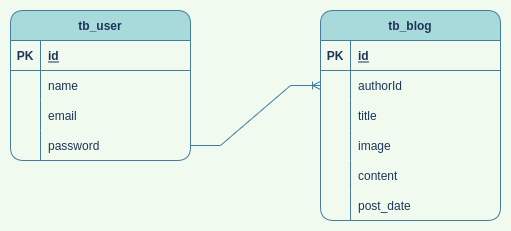

The diagram above was exported from draw.io. Its source (the exported page's mxGraphModel, read from the mxfile embedded in the PNG):
<mxGraphModel dx="1030" dy="625" grid="1" gridSize="10" guides="1" tooltips="1" connect="1" arrows="1" fold="1" page="1" pageScale="1" pageWidth="850" pageHeight="1100" background="#F1FAEE" math="0" shadow="0">
  <root>
    <mxCell id="0" />
    <mxCell id="1" parent="0" />
    <mxCell id="oOU9oPpNpEN_6aeyrSJf-1" value="tb_user" style="shape=table;startSize=30;container=1;collapsible=1;childLayout=tableLayout;fixedRows=1;rowLines=0;fontStyle=1;align=center;resizeLast=1;fillColor=#A8DADC;strokeColor=#457B9D;rounded=1;fontColor=#1D3557;" vertex="1" parent="1">
      <mxGeometry x="150" y="260" width="180" height="150" as="geometry" />
    </mxCell>
    <mxCell id="oOU9oPpNpEN_6aeyrSJf-2" value="" style="shape=partialRectangle;collapsible=0;dropTarget=0;pointerEvents=0;fillColor=none;top=0;left=0;bottom=1;right=0;points=[[0,0.5],[1,0.5]];portConstraint=eastwest;strokeColor=#457B9D;fontColor=#1D3557;" vertex="1" parent="oOU9oPpNpEN_6aeyrSJf-1">
      <mxGeometry y="30" width="180" height="30" as="geometry" />
    </mxCell>
    <mxCell id="oOU9oPpNpEN_6aeyrSJf-3" value="PK" style="shape=partialRectangle;connectable=0;fillColor=none;top=0;left=0;bottom=0;right=0;fontStyle=1;overflow=hidden;strokeColor=#457B9D;fontColor=#1D3557;" vertex="1" parent="oOU9oPpNpEN_6aeyrSJf-2">
      <mxGeometry width="30" height="30" as="geometry">
        <mxRectangle width="30" height="30" as="alternateBounds" />
      </mxGeometry>
    </mxCell>
    <mxCell id="oOU9oPpNpEN_6aeyrSJf-4" value="id" style="shape=partialRectangle;connectable=0;fillColor=none;top=0;left=0;bottom=0;right=0;align=left;spacingLeft=6;fontStyle=5;overflow=hidden;strokeColor=#457B9D;fontColor=#1D3557;" vertex="1" parent="oOU9oPpNpEN_6aeyrSJf-2">
      <mxGeometry x="30" width="150" height="30" as="geometry">
        <mxRectangle width="150" height="30" as="alternateBounds" />
      </mxGeometry>
    </mxCell>
    <mxCell id="oOU9oPpNpEN_6aeyrSJf-5" value="" style="shape=partialRectangle;collapsible=0;dropTarget=0;pointerEvents=0;fillColor=none;top=0;left=0;bottom=0;right=0;points=[[0,0.5],[1,0.5]];portConstraint=eastwest;strokeColor=#457B9D;fontColor=#1D3557;" vertex="1" parent="oOU9oPpNpEN_6aeyrSJf-1">
      <mxGeometry y="60" width="180" height="30" as="geometry" />
    </mxCell>
    <mxCell id="oOU9oPpNpEN_6aeyrSJf-6" value="" style="shape=partialRectangle;connectable=0;fillColor=none;top=0;left=0;bottom=0;right=0;editable=1;overflow=hidden;strokeColor=#457B9D;fontColor=#1D3557;" vertex="1" parent="oOU9oPpNpEN_6aeyrSJf-5">
      <mxGeometry width="30" height="30" as="geometry">
        <mxRectangle width="30" height="30" as="alternateBounds" />
      </mxGeometry>
    </mxCell>
    <mxCell id="oOU9oPpNpEN_6aeyrSJf-7" value="name" style="shape=partialRectangle;connectable=0;fillColor=none;top=0;left=0;bottom=0;right=0;align=left;spacingLeft=6;overflow=hidden;strokeColor=#457B9D;fontColor=#1D3557;" vertex="1" parent="oOU9oPpNpEN_6aeyrSJf-5">
      <mxGeometry x="30" width="150" height="30" as="geometry">
        <mxRectangle width="150" height="30" as="alternateBounds" />
      </mxGeometry>
    </mxCell>
    <mxCell id="oOU9oPpNpEN_6aeyrSJf-8" value="" style="shape=partialRectangle;collapsible=0;dropTarget=0;pointerEvents=0;fillColor=none;top=0;left=0;bottom=0;right=0;points=[[0,0.5],[1,0.5]];portConstraint=eastwest;strokeColor=#457B9D;fontColor=#1D3557;" vertex="1" parent="oOU9oPpNpEN_6aeyrSJf-1">
      <mxGeometry y="90" width="180" height="30" as="geometry" />
    </mxCell>
    <mxCell id="oOU9oPpNpEN_6aeyrSJf-9" value="" style="shape=partialRectangle;connectable=0;fillColor=none;top=0;left=0;bottom=0;right=0;editable=1;overflow=hidden;strokeColor=#457B9D;fontColor=#1D3557;" vertex="1" parent="oOU9oPpNpEN_6aeyrSJf-8">
      <mxGeometry width="30" height="30" as="geometry">
        <mxRectangle width="30" height="30" as="alternateBounds" />
      </mxGeometry>
    </mxCell>
    <mxCell id="oOU9oPpNpEN_6aeyrSJf-10" value="email" style="shape=partialRectangle;connectable=0;fillColor=none;top=0;left=0;bottom=0;right=0;align=left;spacingLeft=6;overflow=hidden;strokeColor=#457B9D;fontColor=#1D3557;" vertex="1" parent="oOU9oPpNpEN_6aeyrSJf-8">
      <mxGeometry x="30" width="150" height="30" as="geometry">
        <mxRectangle width="150" height="30" as="alternateBounds" />
      </mxGeometry>
    </mxCell>
    <mxCell id="oOU9oPpNpEN_6aeyrSJf-11" value="" style="shape=partialRectangle;collapsible=0;dropTarget=0;pointerEvents=0;fillColor=none;top=0;left=0;bottom=0;right=0;points=[[0,0.5],[1,0.5]];portConstraint=eastwest;strokeColor=#457B9D;fontColor=#1D3557;" vertex="1" parent="oOU9oPpNpEN_6aeyrSJf-1">
      <mxGeometry y="120" width="180" height="30" as="geometry" />
    </mxCell>
    <mxCell id="oOU9oPpNpEN_6aeyrSJf-12" value="" style="shape=partialRectangle;connectable=0;fillColor=none;top=0;left=0;bottom=0;right=0;editable=1;overflow=hidden;strokeColor=#457B9D;fontColor=#1D3557;" vertex="1" parent="oOU9oPpNpEN_6aeyrSJf-11">
      <mxGeometry width="30" height="30" as="geometry">
        <mxRectangle width="30" height="30" as="alternateBounds" />
      </mxGeometry>
    </mxCell>
    <mxCell id="oOU9oPpNpEN_6aeyrSJf-13" value="password" style="shape=partialRectangle;connectable=0;fillColor=none;top=0;left=0;bottom=0;right=0;align=left;spacingLeft=6;overflow=hidden;strokeColor=#457B9D;fontColor=#1D3557;" vertex="1" parent="oOU9oPpNpEN_6aeyrSJf-11">
      <mxGeometry x="30" width="150" height="30" as="geometry">
        <mxRectangle width="150" height="30" as="alternateBounds" />
      </mxGeometry>
    </mxCell>
    <mxCell id="oOU9oPpNpEN_6aeyrSJf-14" value="tb_blog" style="shape=table;startSize=30;container=1;collapsible=1;childLayout=tableLayout;fixedRows=1;rowLines=0;fontStyle=1;align=center;resizeLast=1;fillColor=#A8DADC;strokeColor=#457B9D;rounded=1;fontColor=#1D3557;" vertex="1" parent="1">
      <mxGeometry x="460" y="260" width="180" height="210" as="geometry" />
    </mxCell>
    <mxCell id="oOU9oPpNpEN_6aeyrSJf-15" value="" style="shape=partialRectangle;collapsible=0;dropTarget=0;pointerEvents=0;fillColor=none;top=0;left=0;bottom=1;right=0;points=[[0,0.5],[1,0.5]];portConstraint=eastwest;strokeColor=#457B9D;fontColor=#1D3557;" vertex="1" parent="oOU9oPpNpEN_6aeyrSJf-14">
      <mxGeometry y="30" width="180" height="30" as="geometry" />
    </mxCell>
    <mxCell id="oOU9oPpNpEN_6aeyrSJf-16" value="PK" style="shape=partialRectangle;connectable=0;fillColor=none;top=0;left=0;bottom=0;right=0;fontStyle=1;overflow=hidden;strokeColor=#457B9D;fontColor=#1D3557;" vertex="1" parent="oOU9oPpNpEN_6aeyrSJf-15">
      <mxGeometry width="30" height="30" as="geometry">
        <mxRectangle width="30" height="30" as="alternateBounds" />
      </mxGeometry>
    </mxCell>
    <mxCell id="oOU9oPpNpEN_6aeyrSJf-17" value="id" style="shape=partialRectangle;connectable=0;fillColor=none;top=0;left=0;bottom=0;right=0;align=left;spacingLeft=6;fontStyle=5;overflow=hidden;strokeColor=#457B9D;fontColor=#1D3557;" vertex="1" parent="oOU9oPpNpEN_6aeyrSJf-15">
      <mxGeometry x="30" width="150" height="30" as="geometry">
        <mxRectangle width="150" height="30" as="alternateBounds" />
      </mxGeometry>
    </mxCell>
    <mxCell id="oOU9oPpNpEN_6aeyrSJf-27" value="" style="shape=partialRectangle;collapsible=0;dropTarget=0;pointerEvents=0;fillColor=none;top=0;left=0;bottom=0;right=0;points=[[0,0.5],[1,0.5]];portConstraint=eastwest;strokeColor=#457B9D;fontColor=#1D3557;" vertex="1" parent="oOU9oPpNpEN_6aeyrSJf-14">
      <mxGeometry y="60" width="180" height="30" as="geometry" />
    </mxCell>
    <mxCell id="oOU9oPpNpEN_6aeyrSJf-28" value="" style="shape=partialRectangle;connectable=0;fillColor=none;top=0;left=0;bottom=0;right=0;editable=1;overflow=hidden;strokeColor=#457B9D;fontColor=#1D3557;" vertex="1" parent="oOU9oPpNpEN_6aeyrSJf-27">
      <mxGeometry width="30" height="30" as="geometry">
        <mxRectangle width="30" height="30" as="alternateBounds" />
      </mxGeometry>
    </mxCell>
    <mxCell id="oOU9oPpNpEN_6aeyrSJf-29" value="authorId" style="shape=partialRectangle;connectable=0;fillColor=none;top=0;left=0;bottom=0;right=0;align=left;spacingLeft=6;overflow=hidden;strokeColor=#457B9D;fontColor=#1D3557;" vertex="1" parent="oOU9oPpNpEN_6aeyrSJf-27">
      <mxGeometry x="30" width="150" height="30" as="geometry">
        <mxRectangle width="150" height="30" as="alternateBounds" />
      </mxGeometry>
    </mxCell>
    <mxCell id="oOU9oPpNpEN_6aeyrSJf-18" value="" style="shape=partialRectangle;collapsible=0;dropTarget=0;pointerEvents=0;fillColor=none;top=0;left=0;bottom=0;right=0;points=[[0,0.5],[1,0.5]];portConstraint=eastwest;strokeColor=#457B9D;fontColor=#1D3557;" vertex="1" parent="oOU9oPpNpEN_6aeyrSJf-14">
      <mxGeometry y="90" width="180" height="30" as="geometry" />
    </mxCell>
    <mxCell id="oOU9oPpNpEN_6aeyrSJf-19" value="" style="shape=partialRectangle;connectable=0;fillColor=none;top=0;left=0;bottom=0;right=0;editable=1;overflow=hidden;strokeColor=#457B9D;fontColor=#1D3557;" vertex="1" parent="oOU9oPpNpEN_6aeyrSJf-18">
      <mxGeometry width="30" height="30" as="geometry">
        <mxRectangle width="30" height="30" as="alternateBounds" />
      </mxGeometry>
    </mxCell>
    <mxCell id="oOU9oPpNpEN_6aeyrSJf-20" value="title" style="shape=partialRectangle;connectable=0;fillColor=none;top=0;left=0;bottom=0;right=0;align=left;spacingLeft=6;overflow=hidden;strokeColor=#457B9D;fontColor=#1D3557;" vertex="1" parent="oOU9oPpNpEN_6aeyrSJf-18">
      <mxGeometry x="30" width="150" height="30" as="geometry">
        <mxRectangle width="150" height="30" as="alternateBounds" />
      </mxGeometry>
    </mxCell>
    <mxCell id="oOU9oPpNpEN_6aeyrSJf-21" value="" style="shape=partialRectangle;collapsible=0;dropTarget=0;pointerEvents=0;fillColor=none;top=0;left=0;bottom=0;right=0;points=[[0,0.5],[1,0.5]];portConstraint=eastwest;strokeColor=#457B9D;fontColor=#1D3557;" vertex="1" parent="oOU9oPpNpEN_6aeyrSJf-14">
      <mxGeometry y="120" width="180" height="30" as="geometry" />
    </mxCell>
    <mxCell id="oOU9oPpNpEN_6aeyrSJf-22" value="" style="shape=partialRectangle;connectable=0;fillColor=none;top=0;left=0;bottom=0;right=0;editable=1;overflow=hidden;strokeColor=#457B9D;fontColor=#1D3557;" vertex="1" parent="oOU9oPpNpEN_6aeyrSJf-21">
      <mxGeometry width="30" height="30" as="geometry">
        <mxRectangle width="30" height="30" as="alternateBounds" />
      </mxGeometry>
    </mxCell>
    <mxCell id="oOU9oPpNpEN_6aeyrSJf-23" value="image" style="shape=partialRectangle;connectable=0;fillColor=none;top=0;left=0;bottom=0;right=0;align=left;spacingLeft=6;overflow=hidden;strokeColor=#457B9D;fontColor=#1D3557;" vertex="1" parent="oOU9oPpNpEN_6aeyrSJf-21">
      <mxGeometry x="30" width="150" height="30" as="geometry">
        <mxRectangle width="150" height="30" as="alternateBounds" />
      </mxGeometry>
    </mxCell>
    <mxCell id="oOU9oPpNpEN_6aeyrSJf-24" value="" style="shape=partialRectangle;collapsible=0;dropTarget=0;pointerEvents=0;fillColor=none;top=0;left=0;bottom=0;right=0;points=[[0,0.5],[1,0.5]];portConstraint=eastwest;strokeColor=#457B9D;fontColor=#1D3557;" vertex="1" parent="oOU9oPpNpEN_6aeyrSJf-14">
      <mxGeometry y="150" width="180" height="30" as="geometry" />
    </mxCell>
    <mxCell id="oOU9oPpNpEN_6aeyrSJf-25" value="" style="shape=partialRectangle;connectable=0;fillColor=none;top=0;left=0;bottom=0;right=0;editable=1;overflow=hidden;strokeColor=#457B9D;fontColor=#1D3557;" vertex="1" parent="oOU9oPpNpEN_6aeyrSJf-24">
      <mxGeometry width="30" height="30" as="geometry">
        <mxRectangle width="30" height="30" as="alternateBounds" />
      </mxGeometry>
    </mxCell>
    <mxCell id="oOU9oPpNpEN_6aeyrSJf-26" value="content" style="shape=partialRectangle;connectable=0;fillColor=none;top=0;left=0;bottom=0;right=0;align=left;spacingLeft=6;overflow=hidden;strokeColor=#457B9D;fontColor=#1D3557;" vertex="1" parent="oOU9oPpNpEN_6aeyrSJf-24">
      <mxGeometry x="30" width="150" height="30" as="geometry">
        <mxRectangle width="150" height="30" as="alternateBounds" />
      </mxGeometry>
    </mxCell>
    <mxCell id="oOU9oPpNpEN_6aeyrSJf-31" value="" style="shape=partialRectangle;collapsible=0;dropTarget=0;pointerEvents=0;fillColor=none;top=0;left=0;bottom=0;right=0;points=[[0,0.5],[1,0.5]];portConstraint=eastwest;strokeColor=#457B9D;fontColor=#1D3557;" vertex="1" parent="oOU9oPpNpEN_6aeyrSJf-14">
      <mxGeometry y="180" width="180" height="30" as="geometry" />
    </mxCell>
    <mxCell id="oOU9oPpNpEN_6aeyrSJf-32" value="" style="shape=partialRectangle;connectable=0;fillColor=none;top=0;left=0;bottom=0;right=0;editable=1;overflow=hidden;strokeColor=#457B9D;fontColor=#1D3557;" vertex="1" parent="oOU9oPpNpEN_6aeyrSJf-31">
      <mxGeometry width="30" height="30" as="geometry">
        <mxRectangle width="30" height="30" as="alternateBounds" />
      </mxGeometry>
    </mxCell>
    <mxCell id="oOU9oPpNpEN_6aeyrSJf-33" value="post_date" style="shape=partialRectangle;connectable=0;fillColor=none;top=0;left=0;bottom=0;right=0;align=left;spacingLeft=6;overflow=hidden;strokeColor=#457B9D;fontColor=#1D3557;" vertex="1" parent="oOU9oPpNpEN_6aeyrSJf-31">
      <mxGeometry x="30" width="150" height="30" as="geometry">
        <mxRectangle width="150" height="30" as="alternateBounds" />
      </mxGeometry>
    </mxCell>
    <mxCell id="oOU9oPpNpEN_6aeyrSJf-30" value="" style="edgeStyle=entityRelationEdgeStyle;fontSize=12;html=1;endArrow=ERoneToMany;rounded=0;exitX=1;exitY=0.5;exitDx=0;exitDy=0;entryX=0;entryY=0.5;entryDx=0;entryDy=0;strokeColor=#457B9D;fontColor=#1D3557;labelBackgroundColor=#F1FAEE;" edge="1" parent="1" source="oOU9oPpNpEN_6aeyrSJf-11" target="oOU9oPpNpEN_6aeyrSJf-27">
      <mxGeometry width="100" height="100" relative="1" as="geometry">
        <mxPoint x="370" y="370" as="sourcePoint" />
        <mxPoint x="470" y="270" as="targetPoint" />
      </mxGeometry>
    </mxCell>
  </root>
</mxGraphModel>